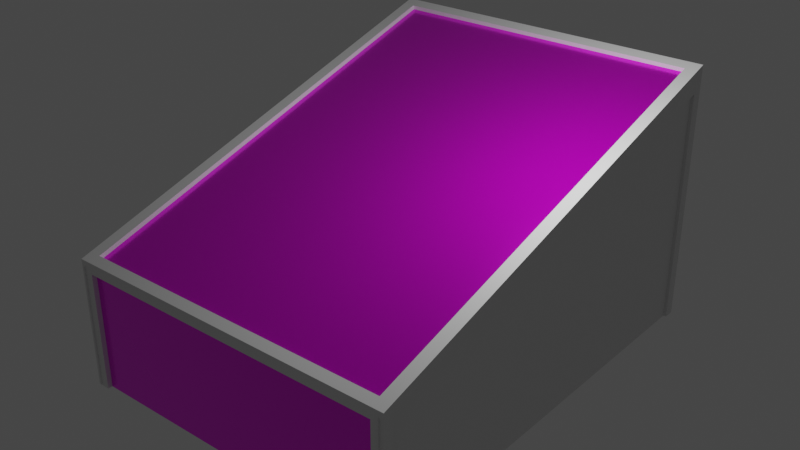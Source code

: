 # Source: DisplayCaseTop.blend  (saved by Blender 2.80.75; exported with 4.5.12 LTS)
import bpy
from mathutils import Matrix  # noqa: F401  (used for matrix-valued properties, if any)

bpy.ops.wm.read_factory_settings(use_empty=True)
scene = bpy.context.scene
scene.name = 'Scene'

# ---- collections
col_collection = bpy.data.collections.new('Collection'); scene.collection.children.link(col_collection)

# ---- images (referenced by path relative to the original .blend; pixels are not part of the script)
import os
ASSET_DIR = os.environ.get("B2B_ASSET_DIR", "")  # directory of the original .blend (textures are referenced by path, not embedded)
HERE = os.path.dirname(os.path.abspath(__file__))  # packed textures are extracted next to this script under _unpacked/

def load_image(name, relpath, width, height, colorspace="sRGB"):
    """Load a texture the original file referenced (path relative to the .blend, or extracted next to this script)."""
    p = next((c for c in (os.path.join(HERE, relpath), os.path.join(ASSET_DIR, relpath)) if relpath and os.path.exists(c)), "")
    if p:
        img = bpy.data.images.load(p, check_existing=True)
        img.name = name
    else:  # same state as the original file: an image datablock whose file is absent (Cycles renders it pink)
        img = bpy.data.images.new(name, width, height)
        img.source = "FILE"
        img.filepath = "//" + (relpath or name)
    img.colorspace_settings.name = colorspace
    return img
img_glasstexture_png = load_image('GlassTexture.png', 'GlassTexture.png', 1024, 1024, 'sRGB')

# ---- materials (node trees are filled in below, after node groups)
mat_material = bpy.data.materials.new('Material')
mat_material.alpha_threshold = 0.0
mat_material.use_transparent_shadow = False
mat_material.line_color = (0.0, 0.0, 0.0, 1.0)
mat_glass = bpy.data.materials.new('Glass')
mat_glass.use_transparent_shadow = False
mat_material_001 = bpy.data.materials.new('Material.001')
mat_material_001.use_transparent_shadow = False

# ---- material node trees
mat_material.use_nodes = True; mat_material.node_tree.nodes.clear()
_N = mat_material.node_tree.nodes; _L = mat_material.node_tree.links
n0 = _N.new('ShaderNodeOutputMaterial'); n0.name = 'Material Output'; n0.location = (300, 300)
n1 = _N.new('ShaderNodeBsdfPrincipled'); n1.name = 'Principled BSDF'; n1.location = (10, 300)
n1.distribution = 'GGX'
n1.subsurface_method = 'BURLEY'
n1.inputs[2].default_value = 0.4
n1.inputs[3].default_value = 1.45
n1.inputs[27].default_value = (0.0, 0.0, 0.0, 1.0)
n1.inputs[28].default_value = 1.0
_L.new(n1.outputs[0], n0.inputs[0])
n0.is_active_output = True
mat_glass.use_nodes = True; mat_glass.node_tree.nodes.clear()
_N = mat_glass.node_tree.nodes; _L = mat_glass.node_tree.links
n0 = _N.new('ShaderNodeOutputMaterial'); n0.name = 'Material Output'; n0.location = (469, 135)
n1 = _N.new('ShaderNodeBsdfPrincipled'); n1.name = 'Principled BSDF'; n1.location = (71, 277)
n1.distribution = 'GGX'
n1.subsurface_method = 'BURLEY'
n1.inputs[1].default_value = 0.7045
n1.inputs[2].default_value = 0.2427
n1.inputs[19].default_value = 0.25
n1.inputs[20].default_value = 0.0
n1.inputs[27].default_value = (0.0, 0.0, 0.0, 1.0)
n1.inputs[28].default_value = 1.0
n2 = _N.new('ShaderNodeTexImage'); n2.name = 'Image Texture'; n2.location = (-371, 209)
n2.image = img_glasstexture_png
_L.new(n1.outputs[0], n0.inputs[0])
_L.new(n2.outputs[0], n1.inputs[0])
_L.new(n2.outputs[1], n1.inputs[4])
n0.is_active_output = True
mat_material_001.use_nodes = True; mat_material_001.node_tree.nodes.clear()
_N = mat_material_001.node_tree.nodes; _L = mat_material_001.node_tree.links
n0 = _N.new('ShaderNodeOutputMaterial'); n0.name = 'Material Output'; n0.location = (300, 300)
n1 = _N.new('ShaderNodeBsdfPrincipled'); n1.name = 'Principled BSDF'; n1.location = (10, 300)
n1.distribution = 'GGX'
n1.subsurface_method = 'BURLEY'
n1.inputs[3].default_value = 1.45
n1.inputs[27].default_value = (0.0, 0.0, 0.0, 1.0)
n1.inputs[28].default_value = 1.0
_L.new(n1.outputs[0], n0.inputs[0])
n0.is_active_output = True

# ---- world
world_world = bpy.data.worlds.new('World'); scene.world = world_world
world_world.use_nodes = True; world_world.node_tree.nodes.clear()
_N = world_world.node_tree.nodes; _L = world_world.node_tree.links
n0 = _N.new('ShaderNodeOutputWorld'); n0.name = 'World Output'; n0.location = (300, 300)
n1 = _N.new('ShaderNodeBackground'); n1.name = 'Background'; n1.location = (10, 300)
n1.inputs[0].default_value = (0.05088, 0.05088, 0.05088, 1.0)
_L.new(n1.outputs[0], n0.inputs[0])
n0.is_active_output = True
world_world.color = (0.05088, 0.05088, 0.05088)
world_world.use_sun_shadow = False
world_world.sun_shadow_jitter_overblur = 0.0

# ---- lights
light_light = bpy.data.lights.new('Light', 'POINT')
light_light.transmission_factor = 0.0
light_light.energy = 1000.0
light_light.shadow_soft_size = 0.1
light_light.shadow_maximum_resolution = 0.006
light_light.use_absolute_resolution = True

# ---- meshes
me_cube = bpy.data.meshes.new('Cube')
me_cube.from_pydata([(-0.05342, 1.0, 1.0), (-0.05342, -0.7202, -0.009181), (-2.053, 1.0, 1.0), (-2.053, 1.0, -1.0), (-2.053, -0.7202, -0.009181), (-2.053, -0.7202, -1.0), (-1.905, 1.0, -1.0), (-1.905, -0.7202, -0.009181), (-1.905, -0.7202, -1.0), (-1.905, 1.0, 1.0), (-2.053, 0.9585, -1.0), (-0.05342, 0.9585, 0.9757), (-2.053, 0.9585, 0.9757), (-1.905, 0.9585, -1.0), (-1.905, 0.9585, 0.9757), (-2.053, -0.681, -1.0), (-0.05342, -0.681, 0.01383), (-1.905, -0.681, -1.0), (-1.905, -0.681, 0.01383), (-2.053, -0.681, 0.01383), (-0.05342, 1.0, 0.8311), (-2.053, -0.7202, -0.09283), (-0.05342, -0.7202, -0.09283), (-2.053, 1.0, 0.8311), (-1.905, 1.0, 0.8311), (-1.905, -0.7202, -0.09283), (-2.053, 0.9585, 0.8089), (-2.053, -0.681, -0.07176), (-1.905, 0.9634, 0.9432), (-0.05342, 0.9634, 0.9432), (-0.05342, -0.6762, -0.01859), (-1.905, -0.6762, -0.01859), (-2.018, 0.9585, 0.8089), (-2.018, 0.9585, -1.0), (-2.018, -0.681, -1.0), (-2.018, -0.681, -0.07176), (-0.05342, -0.7023, -0.09283), (-0.05342, -0.7023, -1.0), (-1.905, -0.7023, -1.0), (-1.905, -0.7023, -0.09283), (-0.05342, 0.9902, 0.8311), (-0.05342, 0.9902, -1.0), (-1.905, 0.9902, -1.0), (-1.905, 0.9902, 0.8311), (-2.004, 1.003, 0.8374), (-2.004, 1.003, -0.9907), (-2.004, -0.7256, -0.9907), (-2.004, -0.7256, -0.05262)], [], [(18, 19, 4, 7), (25, 7, 4, 21), (26, 12, 2, 23), (24, 9, 0, 20), (23, 2, 9, 24), (15, 17, 8, 5), (22, 1, 7, 25), (16, 18, 7, 1), (0, 9, 14, 11), (10, 33, 32, 26), (27, 19, 12, 26), (9, 2, 12, 14), (21, 4, 19, 27), (18, 16, 30, 31), (14, 12, 19, 18), (5, 21, 27, 15), (32, 33, 13, 28), (3, 23, 24, 6), (10, 26, 23, 3), (8, 25, 21, 5), (29, 28, 31, 30), (11, 14, 28, 29), (14, 18, 31, 28), (34, 35, 32, 33), (15, 27, 35, 34), (27, 26, 32, 35), (37, 36, 39, 38), (25, 8, 38, 39), (22, 25, 39, 36), (42, 41, 40, 43), (6, 24, 43, 42), (24, 20, 40, 43), (29, 28, 43, 40), (32, 28, 31, 35), (6, 42, 43, 28, 13), (31, 30, 36, 39), (17, 31, 39, 38, 8), (31, 17, 15, 34, 35), (46, 45, 44, 47)])
me_cube.polygons.foreach_set('material_index', [0, 0, 0, 0, 0, 0, 0, 0, 0, 0, 0, 0, 0, 0, 0, 0, 0, 0, 0, 0, 1, 0, 0, 0, 0, 0, 1, 0, 0, 0, 0, 0, 0, 0, 0, 1, 0, 0, 0])
_uv = me_cube.uv_layers.new(name='UVMap')
_uv.uv.foreach_set('vector', [0.549, 0.4381, 0.5279, 0.4381, 0.5279, 0.4316, 0.549, 0.4316, 0.549, 0.4197, 0.549, 0.4316, 0.5279, 0.4316, 0.5279, 0.4197, 0.27, 0.2575, 0.27, 0.2812, 0.2641, 0.2847, 0.2641, 0.2607, 0.2641, 0.5769, 0.2641, 0.5529, 0.5275, 0.5529, 0.5275, 0.5769, 0.5279, 0.7393, 0.5279, 0.7153, 0.549, 0.7153, 0.549, 0.7393, 0.5279, 0.2851, 0.549, 0.2851, 0.549, 0.2907, 0.5279, 0.2907, 0.5275, 0.5773, 0.5275, 0.5892, 0.2641, 0.5892, 0.2641, 0.5773, 0.5275, 0.5957, 0.2641, 0.5957, 0.2641, 0.5892, 0.5275, 0.5892, 0.5275, 0.5529, 0.2641, 0.5529, 0.2641, 0.546, 0.5275, 0.546, 0.5739, 0.0002183, 0.5789, 0.0002183, 0.5789, 0.2575, 0.5739, 0.2575, 0.5032, 0.1322, 0.5032, 0.1444, 0.27, 0.2812, 0.27, 0.2575, 0.549, 0.7153, 0.5279, 0.7153, 0.5279, 0.7085, 0.549, 0.7085, 0.5087, 0.1292, 0.5087, 0.1411, 0.5032, 0.1444, 0.5032, 0.1322, 0.5541, 0.2851, 0.5541, 0.5485, 0.5494, 0.5485, 0.5494, 0.2851, 0.549, 0.7085, 0.5279, 0.7085, 0.5279, 0.4381, 0.549, 0.4381, 0.5087, 0.0002183, 0.5087, 0.1292, 0.5032, 0.1322, 0.5032, 0.0002183, 0.5324, 0.2575, 0.5324, 0.0002183, 0.5485, 0.0002191, 0.5485, 0.2766, 0.5279, 0.9998, 0.5279, 0.7393, 0.549, 0.7393, 0.549, 0.9998, 0.27, 0.0002201, 0.27, 0.2575, 0.2641, 0.2607, 0.2641, 0.0002201, 0.549, 0.2907, 0.549, 0.4197, 0.5279, 0.4197, 0.5279, 0.2907, 0.2636, 0.2706, 0.0002183, 0.2706, 0.0002183, 0.0002183, 0.2636, 0.0002183, 0.5785, 0.2579, 0.5785, 0.5213, 0.5739, 0.5213, 0.5739, 0.2579, 0.579, 0.5195, 0.579, 0.2598, 0.5835, 0.2579, 0.5835, 0.5177, 0.2575, 0.5042, 0.1255, 0.5042, 0.0002183, 0.271, 0.2575, 0.271, 0.5889, 0.2579, 0.5889, 0.39, 0.5839, 0.39, 0.5839, 0.2579, 0.0002183, 0.6341, 0.2649, 0.6341, 0.2649, 0.6391, 0.0002183, 0.6391, 0.0002183, 0.6337, 0.0002183, 0.5047, 0.2636, 0.5047, 0.2636, 0.6337, 0.5883, 0.0002183, 0.5883, 0.1292, 0.5858, 0.1292, 0.5858, 0.0002183, 0.2579, 0.4671, 0.2579, 0.271, 0.2614, 0.271, 0.2614, 0.4671, 0.2641, 0.2851, 0.5275, 0.2851, 0.5275, 0.5456, 0.2641, 0.5456, 0.5653, 0.2641, 0.5653, 0.5556, 0.5602, 0.5556, 0.5602, 0.2642, 0.5864, 0.3904, 0.5864, 0.5354, 0.5839, 0.5354, 0.5839, 0.3904, 0.5489, 0.2636, 0.5489, 0.0002183, 0.5653, 0.0002183, 0.5653, 0.2636, 0.5092, 0.01049, 0.532, 0.0002183, 0.532, 0.2706, 0.5148, 0.2751, 0.5653, 0.2641, 0.5602, 0.2642, 0.5551, 0.2641, 0.5548, 0.2641, 0.5602, 0.2641, 0.5275, 0.6073, 0.2641, 0.6073, 0.2641, 0.5961, 0.5275, 0.5961, 0.5854, 0.0003012, 0.5854, 0.1399, 0.5817, 0.1293, 0.5823, 0.0002862, 0.5793, 0.0002183, 0.5734, 0.0002183, 0.5734, 0.06685, 0.5699, 0.5065, 0.5657, 0.06685, 0.5657, 0.00383, 0.2575, 0.5042, 0.2575, 0.271, 0.0002183, 0.271, 0.1255, 0.5042])
me_cube.materials.append(mat_material)
me_cube.materials.append(mat_glass)
me_cube.materials.append(mat_material_001)
me_cube.use_remesh_preserve_volume = False
me_cube.use_remesh_preserve_attributes = False
me_cube.use_mirror_vertex_groups = False
me_cube.update()

# ---- objects
ob_cube = bpy.data.objects.new('Cube', me_cube)
ob_light = bpy.data.objects.new('Light', light_light)

# ---- transforms, parenting, visibility, modifiers, constraints
ob_cube.location = (2.384e-07, 0.0, 0.0)
ob_cube.scale = (2.158, 6.717, 3.394)
ob_cube.lock_rotations_4d = False
ob_cube.empty_display_type = 'ARROWS'
ob_cube.lineart.crease_threshold = 0.0
_m = ob_cube.modifiers.new('Mirror', 'MIRROR')
_m.merge_threshold = 0.841
ob_light.location = (4.076, 1.005, 5.904)
ob_light.rotation_euler = (0.6503, 0.05522, 1.866)
ob_light.lock_rotations_4d = False
ob_light.empty_display_type = 'ARROWS'
ob_light.color = (0.0, 0.0, 0.0, 0.0)
ob_light.lineart.crease_threshold = 0.0

# ---- collection membership
col_collection.objects.link(ob_cube)
col_collection.objects.link(ob_light)

# ---- scene / render settings (as saved in the file)
scene.frame_start = 1; scene.frame_end = 250; scene.frame_set(0)
scene.render.engine = 'BLENDER_EEVEE_NEXT'
scene.cycles.use_denoising = False
scene.cycles.samples = 128
scene.cycles.sampling_pattern = 'TABULATED_SOBOL'
scene.cycles.use_adaptive_sampling = False
scene.cycles.use_light_tree = False
scene.view_settings.view_transform = 'Filmic'
bpy.context.view_layer.update()

# ---- added for rendering (the .blend has no active camera): camera
cam_auto = bpy.data.cameras.new('AutoCamera')
cam_auto.lens = 50.0
cam_auto.sensor_width = 36.0
cam_auto.clip_end = 1000.0
ob_auto_camera = bpy.data.objects.new('AutoCamera', cam_auto)
scene.collection.objects.link(ob_auto_camera)
ob_auto_camera.location = (14.9042, -16.9531, 11.9234)
ob_auto_camera.rotation_euler = (1.09748, -7.21219e-08, 0.694738)
scene.camera = ob_auto_camera
bpy.context.view_layer.update()
